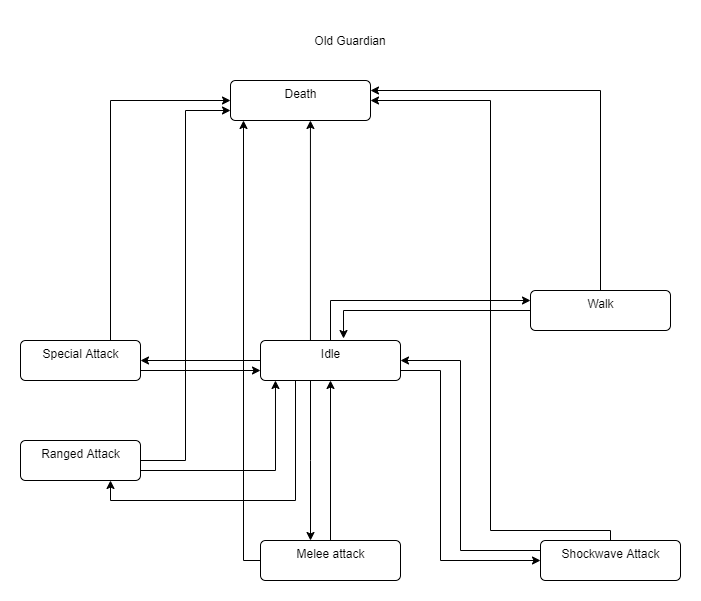

The diagram above was exported from draw.io. Its source (the exported page's mxGraphModel, read from the mxfile embedded in the PNG):
<mxGraphModel dx="1319" dy="835" grid="1" gridSize="10" guides="1" tooltips="1" connect="1" arrows="1" fold="1" page="1" pageScale="1" pageWidth="850" pageHeight="1100" math="0" shadow="0">
  <root>
    <mxCell id="0" />
    <mxCell id="1" parent="0" />
    <mxCell id="Nfz3BIBLvzi87FTsv0Yt-12" style="edgeStyle=orthogonalEdgeStyle;rounded=0;orthogonalLoop=1;jettySize=auto;html=1;" edge="1" parent="1" source="Nfz3BIBLvzi87FTsv0Yt-4" target="Nfz3BIBLvzi87FTsv0Yt-5">
      <mxGeometry relative="1" as="geometry">
        <Array as="points">
          <mxPoint x="360" y="450" />
          <mxPoint x="360" y="450" />
        </Array>
      </mxGeometry>
    </mxCell>
    <mxCell id="Nfz3BIBLvzi87FTsv0Yt-13" style="edgeStyle=orthogonalEdgeStyle;rounded=0;orthogonalLoop=1;jettySize=auto;html=1;entryX=0;entryY=0.5;entryDx=0;entryDy=0;" edge="1" parent="1" source="Nfz3BIBLvzi87FTsv0Yt-4" target="Nfz3BIBLvzi87FTsv0Yt-6">
      <mxGeometry relative="1" as="geometry">
        <Array as="points">
          <mxPoint x="490" y="360" />
          <mxPoint x="490" y="550" />
        </Array>
      </mxGeometry>
    </mxCell>
    <mxCell id="Nfz3BIBLvzi87FTsv0Yt-15" style="edgeStyle=orthogonalEdgeStyle;rounded=0;orthogonalLoop=1;jettySize=auto;html=1;entryX=0;entryY=0.25;entryDx=0;entryDy=0;" edge="1" parent="1" source="Nfz3BIBLvzi87FTsv0Yt-4" target="Nfz3BIBLvzi87FTsv0Yt-9">
      <mxGeometry relative="1" as="geometry">
        <Array as="points">
          <mxPoint x="380" y="290" />
        </Array>
      </mxGeometry>
    </mxCell>
    <mxCell id="Nfz3BIBLvzi87FTsv0Yt-17" style="edgeStyle=orthogonalEdgeStyle;rounded=0;orthogonalLoop=1;jettySize=auto;html=1;entryX=0.571;entryY=1;entryDx=0;entryDy=0;entryPerimeter=0;" edge="1" parent="1" source="Nfz3BIBLvzi87FTsv0Yt-4" target="Nfz3BIBLvzi87FTsv0Yt-7">
      <mxGeometry relative="1" as="geometry">
        <Array as="points">
          <mxPoint x="360" y="110" />
        </Array>
      </mxGeometry>
    </mxCell>
    <mxCell id="Nfz3BIBLvzi87FTsv0Yt-23" style="edgeStyle=orthogonalEdgeStyle;rounded=0;orthogonalLoop=1;jettySize=auto;html=1;entryX=1;entryY=0.5;entryDx=0;entryDy=0;" edge="1" parent="1" source="Nfz3BIBLvzi87FTsv0Yt-4" target="Nfz3BIBLvzi87FTsv0Yt-8">
      <mxGeometry relative="1" as="geometry" />
    </mxCell>
    <mxCell id="Nfz3BIBLvzi87FTsv0Yt-31" style="edgeStyle=orthogonalEdgeStyle;rounded=0;orthogonalLoop=1;jettySize=auto;html=1;exitX=0.25;exitY=1;exitDx=0;exitDy=0;entryX=0.75;entryY=1;entryDx=0;entryDy=0;" edge="1" parent="1" source="Nfz3BIBLvzi87FTsv0Yt-4" target="Nfz3BIBLvzi87FTsv0Yt-27">
      <mxGeometry relative="1" as="geometry">
        <mxPoint x="345" y="480" as="targetPoint" />
      </mxGeometry>
    </mxCell>
    <mxCell id="Nfz3BIBLvzi87FTsv0Yt-4" value="Idle" style="html=1;align=center;verticalAlign=top;rounded=1;absoluteArcSize=1;arcSize=10;dashed=0;" vertex="1" parent="1">
      <mxGeometry x="310" y="330" width="140" height="40" as="geometry" />
    </mxCell>
    <mxCell id="Nfz3BIBLvzi87FTsv0Yt-10" style="edgeStyle=orthogonalEdgeStyle;rounded=0;orthogonalLoop=1;jettySize=auto;html=1;entryX=0.5;entryY=1;entryDx=0;entryDy=0;" edge="1" parent="1" source="Nfz3BIBLvzi87FTsv0Yt-5" target="Nfz3BIBLvzi87FTsv0Yt-4">
      <mxGeometry relative="1" as="geometry" />
    </mxCell>
    <mxCell id="Nfz3BIBLvzi87FTsv0Yt-20" style="edgeStyle=orthogonalEdgeStyle;rounded=0;orthogonalLoop=1;jettySize=auto;html=1;" edge="1" parent="1" source="Nfz3BIBLvzi87FTsv0Yt-5">
      <mxGeometry relative="1" as="geometry">
        <mxPoint x="293" y="110" as="targetPoint" />
        <Array as="points">
          <mxPoint x="293" y="550" />
        </Array>
      </mxGeometry>
    </mxCell>
    <mxCell id="Nfz3BIBLvzi87FTsv0Yt-5" value="Melee attack" style="html=1;align=center;verticalAlign=top;rounded=1;absoluteArcSize=1;arcSize=10;dashed=0;" vertex="1" parent="1">
      <mxGeometry x="310" y="530" width="140" height="40" as="geometry" />
    </mxCell>
    <mxCell id="Nfz3BIBLvzi87FTsv0Yt-11" style="edgeStyle=orthogonalEdgeStyle;rounded=0;orthogonalLoop=1;jettySize=auto;html=1;entryX=1;entryY=0.5;entryDx=0;entryDy=0;" edge="1" parent="1" source="Nfz3BIBLvzi87FTsv0Yt-6" target="Nfz3BIBLvzi87FTsv0Yt-4">
      <mxGeometry relative="1" as="geometry">
        <Array as="points">
          <mxPoint x="510" y="540" />
          <mxPoint x="510" y="350" />
        </Array>
      </mxGeometry>
    </mxCell>
    <mxCell id="Nfz3BIBLvzi87FTsv0Yt-19" style="edgeStyle=orthogonalEdgeStyle;rounded=0;orthogonalLoop=1;jettySize=auto;html=1;entryX=1;entryY=0.5;entryDx=0;entryDy=0;" edge="1" parent="1" source="Nfz3BIBLvzi87FTsv0Yt-6" target="Nfz3BIBLvzi87FTsv0Yt-7">
      <mxGeometry relative="1" as="geometry">
        <Array as="points">
          <mxPoint x="660" y="520" />
          <mxPoint x="540" y="520" />
          <mxPoint x="540" y="90" />
        </Array>
      </mxGeometry>
    </mxCell>
    <mxCell id="Nfz3BIBLvzi87FTsv0Yt-6" value="Shockwave Attack" style="html=1;align=center;verticalAlign=top;rounded=1;absoluteArcSize=1;arcSize=10;dashed=0;" vertex="1" parent="1">
      <mxGeometry x="590" y="530" width="140" height="40" as="geometry" />
    </mxCell>
    <mxCell id="Nfz3BIBLvzi87FTsv0Yt-7" value="Death" style="html=1;align=center;verticalAlign=top;rounded=1;absoluteArcSize=1;arcSize=10;dashed=0;" vertex="1" parent="1">
      <mxGeometry x="280" y="70" width="140" height="40" as="geometry" />
    </mxCell>
    <mxCell id="Nfz3BIBLvzi87FTsv0Yt-22" style="edgeStyle=orthogonalEdgeStyle;rounded=0;orthogonalLoop=1;jettySize=auto;html=1;exitX=0.75;exitY=0;exitDx=0;exitDy=0;entryX=0;entryY=0.5;entryDx=0;entryDy=0;" edge="1" parent="1" source="Nfz3BIBLvzi87FTsv0Yt-8" target="Nfz3BIBLvzi87FTsv0Yt-7">
      <mxGeometry relative="1" as="geometry" />
    </mxCell>
    <mxCell id="Nfz3BIBLvzi87FTsv0Yt-24" style="edgeStyle=orthogonalEdgeStyle;rounded=0;orthogonalLoop=1;jettySize=auto;html=1;exitX=1;exitY=0.75;exitDx=0;exitDy=0;entryX=0;entryY=0.75;entryDx=0;entryDy=0;" edge="1" parent="1" source="Nfz3BIBLvzi87FTsv0Yt-8" target="Nfz3BIBLvzi87FTsv0Yt-4">
      <mxGeometry relative="1" as="geometry" />
    </mxCell>
    <mxCell id="Nfz3BIBLvzi87FTsv0Yt-8" value="Special Attack" style="html=1;align=center;verticalAlign=top;rounded=1;absoluteArcSize=1;arcSize=10;dashed=0;" vertex="1" parent="1">
      <mxGeometry x="70" y="330" width="120" height="40" as="geometry" />
    </mxCell>
    <mxCell id="Nfz3BIBLvzi87FTsv0Yt-16" style="edgeStyle=orthogonalEdgeStyle;rounded=0;orthogonalLoop=1;jettySize=auto;html=1;entryX=0.593;entryY=-0.05;entryDx=0;entryDy=0;entryPerimeter=0;" edge="1" parent="1" source="Nfz3BIBLvzi87FTsv0Yt-9" target="Nfz3BIBLvzi87FTsv0Yt-4">
      <mxGeometry relative="1" as="geometry" />
    </mxCell>
    <mxCell id="Nfz3BIBLvzi87FTsv0Yt-18" style="edgeStyle=orthogonalEdgeStyle;rounded=0;orthogonalLoop=1;jettySize=auto;html=1;entryX=1;entryY=0.25;entryDx=0;entryDy=0;" edge="1" parent="1" source="Nfz3BIBLvzi87FTsv0Yt-9" target="Nfz3BIBLvzi87FTsv0Yt-7">
      <mxGeometry relative="1" as="geometry">
        <Array as="points">
          <mxPoint x="650" y="80" />
        </Array>
      </mxGeometry>
    </mxCell>
    <mxCell id="Nfz3BIBLvzi87FTsv0Yt-9" value="Walk" style="html=1;align=center;verticalAlign=top;rounded=1;absoluteArcSize=1;arcSize=10;dashed=0;" vertex="1" parent="1">
      <mxGeometry x="580" y="280" width="140" height="40" as="geometry" />
    </mxCell>
    <mxCell id="Nfz3BIBLvzi87FTsv0Yt-25" value="Old Guardian" style="text;html=1;strokeColor=none;fillColor=none;align=center;verticalAlign=middle;whiteSpace=wrap;rounded=0;" vertex="1" parent="1">
      <mxGeometry x="220" y="10" width="360" height="40" as="geometry" />
    </mxCell>
    <mxCell id="Nfz3BIBLvzi87FTsv0Yt-29" style="edgeStyle=orthogonalEdgeStyle;rounded=0;orthogonalLoop=1;jettySize=auto;html=1;entryX=0;entryY=0.75;entryDx=0;entryDy=0;" edge="1" parent="1" source="Nfz3BIBLvzi87FTsv0Yt-27" target="Nfz3BIBLvzi87FTsv0Yt-7">
      <mxGeometry relative="1" as="geometry" />
    </mxCell>
    <mxCell id="Nfz3BIBLvzi87FTsv0Yt-30" style="edgeStyle=orthogonalEdgeStyle;rounded=0;orthogonalLoop=1;jettySize=auto;html=1;entryX=0.107;entryY=1;entryDx=0;entryDy=0;entryPerimeter=0;" edge="1" parent="1" source="Nfz3BIBLvzi87FTsv0Yt-27" target="Nfz3BIBLvzi87FTsv0Yt-4">
      <mxGeometry relative="1" as="geometry">
        <Array as="points">
          <mxPoint x="325" y="460" />
        </Array>
      </mxGeometry>
    </mxCell>
    <mxCell id="Nfz3BIBLvzi87FTsv0Yt-27" value="Ranged Attack" style="html=1;align=center;verticalAlign=top;rounded=1;absoluteArcSize=1;arcSize=10;dashed=0;" vertex="1" parent="1">
      <mxGeometry x="70" y="430" width="120" height="40" as="geometry" />
    </mxCell>
  </root>
</mxGraphModel>